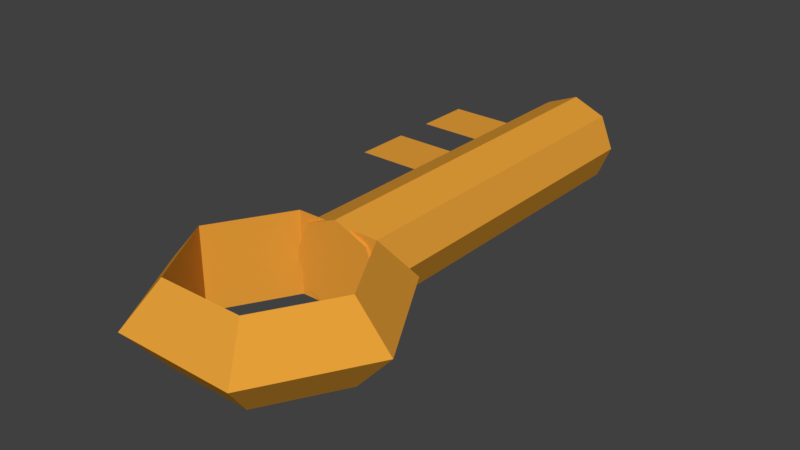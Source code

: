 # Source: Key.blend  (saved by Blender 2.79.0; exported with 4.5.12 LTS)
import bpy
from mathutils import Matrix  # noqa: F401  (used for matrix-valued properties, if any)

bpy.ops.wm.read_factory_settings(use_empty=True)
scene = bpy.context.scene
scene.name = 'Scene'

# ---- collections
col_collection_1 = bpy.data.collections.new('Collection 1'); scene.collection.children.link(col_collection_1)

# ---- materials (node trees are filled in below, after node groups)
mat_keybody = bpy.data.materials.new('KeyBody')
mat_keybody.alpha_threshold = 0.0
mat_keybody.use_transparent_shadow = False
mat_keybody.diffuse_color = (0.8, 0.3531, 0.04045, 1.0)
mat_keybody.roughness = 0.5
mat_keybody.line_color = (0.0, 0.0, 0.0, 1.0)

# ---- material node trees

# ---- world
world_world = bpy.data.worlds.new('World'); scene.world = world_world
world_world.color = (0.05088, 0.05088, 0.05088)
world_world.use_sun_shadow = False
world_world.sun_shadow_jitter_overblur = 0.0
world_world.cycles.sampling_method = 'MANUAL'

# ---- meshes
me_torus = bpy.data.meshes.new('Torus')
me_torus.from_pydata([(0.125, 0.0, 0.0), (0.0875, 0.0, 0.02165), (0.0875, 0.0, -0.02165), (0.0625, 0.1083, 0.0), (0.04375, 0.07578, 0.02165), (0.04375, 0.07578, -0.02165), (-0.0625, 0.1083, 0.0), (-0.04375, 0.07578, 0.02165), (-0.04375, 0.07578, -0.02165), (-0.125, 1.093e-08, 0.0), (-0.0875, 7.649e-09, 0.02165), (-0.0875, 7.649e-09, -0.02165), (-0.0625, -0.1083, 0.0), (-0.04375, -0.07578, 0.02165), (-0.04375, -0.07578, -0.02165), (0.0625, -0.1083, 0.0), (0.04375, -0.07578, 0.02165), (0.04375, -0.07578, -0.02165)], [], [(0, 3, 4, 1), (1, 4, 5, 2), (2, 5, 3, 0), (3, 6, 7, 4), (4, 7, 8, 5), (5, 8, 6, 3), (6, 9, 10, 7), (7, 10, 11, 8), (8, 11, 9, 6), (9, 12, 13, 10), (10, 13, 14, 11), (11, 14, 12, 9), (12, 15, 16, 13), (13, 16, 17, 14), (14, 17, 15, 12), (15, 0, 1, 16), (16, 1, 2, 17), (17, 2, 0, 15)])
_uv = me_torus.uv_layers.new(name='UVMap')
_uv.uv.foreach_set('vector', [0.0003742, 0.2438, 0.3877, 0.2438, 0.3296, 0.3647, 0.05847, 0.3647, 0.7765, 0.3932, 0.7765, 0.1221, 0.9107, 0.1221, 0.9107, 0.3932, 0.05847, 0.3655, 0.3296, 0.3655, 0.3877, 0.4864, 0.0003742, 0.4864, 0.7758, 0.6081, 0.3885, 0.6081, 0.4466, 0.4871, 0.7177, 0.4871, 0.6596, 0.9996, 0.3885, 0.9996, 0.3885, 0.8655, 0.6596, 0.8655, 0.7177, 0.1213, 0.4466, 0.1213, 0.3885, 0.0003742, 0.7758, 0.0003742, 0.3877, 0.1213, 0.0003742, 0.1213, 0.05847, 0.0003743, 0.3296, 0.0003742, 0.2715, 0.8647, 0.0003742, 0.8647, 0.0003742, 0.7305, 0.2715, 0.7305, 0.3296, 0.7298, 0.05847, 0.7298, 0.0003742, 0.6088, 0.3877, 0.6088, 0.3877, 0.6081, 0.0003742, 0.6081, 0.05847, 0.4871, 0.3296, 0.4871, 0.9315, 0.8647, 0.6603, 0.8647, 0.6603, 0.7305, 0.9315, 0.7305, 0.7177, 0.7298, 0.4466, 0.7298, 0.3885, 0.6088, 0.7758, 0.6088, 0.3885, 0.1221, 0.7758, 0.1221, 0.7177, 0.243, 0.4466, 0.243, 0.7765, 0.6651, 0.7765, 0.3939, 0.9107, 0.3939, 0.9107, 0.6651, 0.4466, 0.3655, 0.7177, 0.3655, 0.7758, 0.4864, 0.3885, 0.4864, 0.0003742, 0.1221, 0.3877, 0.1221, 0.3296, 0.243, 0.05847, 0.243, 0.3885, 0.7305, 0.6596, 0.7305, 0.6596, 0.8647, 0.3885, 0.8647, 0.4466, 0.2438, 0.7177, 0.2438, 0.7758, 0.3647, 0.3885, 0.3647])
me_torus.materials.append(mat_keybody)
me_torus.use_remesh_preserve_volume = False
me_torus.use_remesh_preserve_attributes = False
me_torus.use_mirror_vertex_groups = False
me_torus.update()
me_plane = bpy.data.meshes.new('Plane')
me_plane.from_pydata([(-0.1, -0.1, 0.0), (0.1, -0.1, 0.0), (-0.1, 0.1, 0.0), (0.1, 0.1, 0.0)], [], [(0, 1, 3, 2)])
me_plane.materials.append(mat_keybody)
me_plane.use_remesh_preserve_volume = False
me_plane.use_remesh_preserve_attributes = False
me_plane.use_mirror_vertex_groups = False
me_plane.update()
me_cylinder = bpy.data.meshes.new('Cylinder')
me_cylinder.from_pydata([(0.0, 0.1, -0.4), (0.0, 0.1, 0.4), (0.07071, 0.07071, -0.4), (0.07071, 0.07071, 0.4), (0.1, -4.371e-09, -0.4), (0.1, -4.371e-09, 0.4), (0.07071, -0.07071, -0.4), (0.07071, -0.07071, 0.4), (-8.742e-09, -0.1, -0.4), (-8.742e-09, -0.1, 0.4), (-0.07071, -0.07071, -0.4), (-0.07071, -0.07071, 0.4), (-0.1, 1.192e-09, -0.4), (-0.1, 1.192e-09, 0.4), (-0.07071, 0.07071, -0.4), (-0.07071, 0.07071, 0.4)], [], [(0, 1, 3, 2), (2, 3, 5, 4), (4, 5, 7, 6), (6, 7, 9, 8), (8, 9, 11, 10), (10, 11, 13, 12), (3, 1, 15, 13, 11, 9, 7, 5), (12, 13, 15, 14), (14, 15, 1, 0), (0, 2, 4, 6, 8, 10, 12, 14)])
_uv = me_cylinder.uv_layers.new(name='UVMap')
_uv.uv.foreach_set('vector', [0.0, 0.0, 1.0, 0.0, 1.0, 1.0, 0.0, 1.0, 0.0, 0.0, 1.0, 0.0, 1.0, 1.0, 0.0, 1.0, 0.0, 0.0, 1.0, 0.0, 1.0, 1.0, 0.0, 1.0, 0.0, 0.0, 1.0, 0.0, 1.0, 1.0, 0.0, 1.0, 0.0, 0.0, 1.0, 0.0, 1.0, 1.0, 0.0, 1.0, 0.0, 0.0, 1.0, 0.0, 1.0, 1.0, 0.0, 1.0, 0.5, 1.0, 0.8536, 0.8536, 1.0, 0.5, 0.8536, 0.1464, 0.5, 0.0, 0.1464, 0.1464, 0.0, 0.5, 0.1464, 0.8536, 0.0, 0.0, 1.0, 0.0, 1.0, 1.0, 0.0, 1.0, 0.0, 0.0, 1.0, 0.0, 1.0, 1.0, 0.0, 1.0, 0.5, 1.0, 0.8536, 0.8536, 1.0, 0.5, 0.8536, 0.1464, 0.5, 0.0, 0.1464, 0.1464, 0.0, 0.5, 0.1464, 0.8536])
me_cylinder.materials.append(mat_keybody)
me_cylinder.use_remesh_preserve_volume = False
me_cylinder.use_remesh_preserve_attributes = False
me_cylinder.use_mirror_vertex_groups = False
me_cylinder.update()
me_plane_001 = bpy.data.meshes.new('Plane.001')
me_plane_001.from_pydata([(-0.1, -0.1, 0.0), (0.1, -0.1, 0.0), (-0.1, 0.1, 0.0), (0.1, 0.1, 0.0)], [], [(0, 1, 3, 2)])
me_plane_001.materials.append(mat_keybody)
me_plane_001.use_remesh_preserve_volume = False
me_plane_001.use_remesh_preserve_attributes = False
me_plane_001.use_mirror_vertex_groups = False
me_plane_001.update()

# ---- objects
ob_key = bpy.data.objects.new('Key', me_torus)
ob_plane = bpy.data.objects.new('Plane', me_plane)
ob_cylinder = bpy.data.objects.new('Cylinder', me_cylinder)
ob_plane_001 = bpy.data.objects.new('Plane.001', me_plane_001)

# ---- transforms, parenting, visibility, modifiers, constraints
ob_key.location = (0.0, 0.0, 0.0)
ob_key.scale = (2.114, 2.114, 4.088)
ob_key.delta_scale = (0.5, 0.5, 0.5)
ob_key.lineart.crease_threshold = 0.0
ob_plane.parent = ob_key
ob_plane.matrix_parent_inverse = Matrix(((0.473, 0.0, 0.0, 0.0), (0.0, 0.473, 0.0, 0.2623), (0.0, 0.0, 0.2446, 0.0), (0.0, 0.0, 0.0, 1.0)))
ob_plane.location = (-0.2007, 0.3144, 0.0)
ob_plane.scale = (1.121, 0.6357, 1.0)
ob_plane.lineart.crease_threshold = 0.0
ob_cylinder.parent = ob_key
ob_cylinder.matrix_parent_inverse = Matrix(((0.473, 0.0, 0.0, 0.0), (0.0, 0.473, 0.0, 0.2623), (0.0, 0.0, 0.2446, 0.0), (0.0, 0.0, 0.0, 1.0)))
ob_cylinder.location = (0.0, 0.0, 0.0)
ob_cylinder.rotation_euler = (-1.571, -0.0, 0.0)
ob_cylinder.lineart.crease_threshold = 0.0
ob_plane_001.parent = ob_key
ob_plane_001.matrix_parent_inverse = Matrix(((0.473, 0.0, 0.0, 0.0), (0.0, 0.473, 0.0, 0.2623), (0.0, 0.0, 0.2446, 0.0), (0.0, 0.0, 0.0, 1.0)))
ob_plane_001.location = (-0.2007, 0.09464, 0.0)
ob_plane_001.scale = (1.121, 0.6357, 1.0)
ob_plane_001.lineart.crease_threshold = 0.0

# ---- collection membership
col_collection_1.objects.link(ob_key)
col_collection_1.objects.link(ob_plane)
col_collection_1.objects.link(ob_cylinder)
col_collection_1.objects.link(ob_plane_001)

# ---- scene / render settings (as saved in the file)
scene.frame_start = 1; scene.frame_end = 250; scene.frame_set(1)
scene.render.engine = 'BLENDER_EEVEE_NEXT'
scene.render.resolution_percentage = 50
scene.render.dither_intensity = 0.0
scene.cycles.use_denoising = False
scene.cycles.samples = 128
scene.cycles.sampling_pattern = 'TABULATED_SOBOL'
scene.cycles.use_adaptive_sampling = False
scene.cycles.use_light_tree = False
scene.cycles.blur_glossy = 0.0
scene.cycles.sample_clamp_indirect = 0.0
scene.view_settings.view_transform = 'Standard'
bpy.context.view_layer.update()

# ---- added for rendering (the .blend has no active camera and no usable light): camera, sun
cam_auto = bpy.data.cameras.new('AutoCamera')
cam_auto.lens = 50.0
cam_auto.sensor_width = 36.0
cam_auto.clip_end = 1000.0
ob_auto_camera = bpy.data.objects.new('AutoCamera', cam_auto)
scene.collection.objects.link(ob_auto_camera)
ob_auto_camera.location = (0.603929, -0.557846, 0.492834)
ob_auto_camera.rotation_euler = (1.09748, -7.21219e-08, 0.694738)
scene.camera = ob_auto_camera
light_auto_sun = bpy.data.lights.new('AutoSun', 'SUN')
light_auto_sun.energy = 3.0
light_auto_sun.angle = 0.0523599
ob_auto_sun = bpy.data.objects.new('AutoSun', light_auto_sun)
scene.collection.objects.link(ob_auto_sun)
ob_auto_sun.rotation_euler = (0.872665, 0.174533, 0.523599)
bpy.context.view_layer.update()
